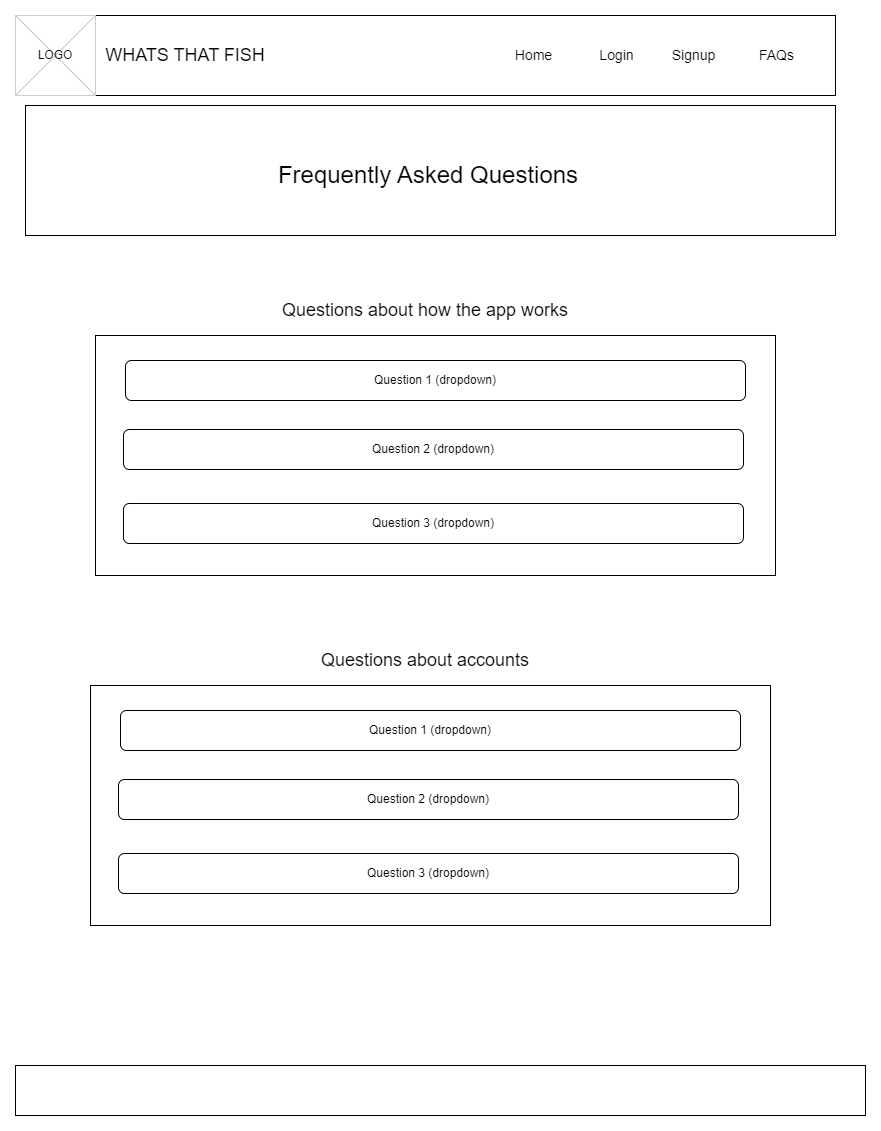

The diagram above was exported from draw.io. Its source (the exported page's mxGraphModel, read from the mxfile embedded in the PNG):
<mxGraphModel dx="1018" dy="679" grid="1" gridSize="10" guides="1" tooltips="1" connect="1" arrows="1" fold="1" page="1" pageScale="1" pageWidth="850" pageHeight="1100" math="0" shadow="0">
  <root>
    <mxCell id="0" />
    <mxCell id="1" parent="0" />
    <mxCell id="ymayIXa6reuJf2Yvux5h-1" value="" style="rounded=0;whiteSpace=wrap;html=1;" parent="1" vertex="1">
      <mxGeometry width="820" height="80" as="geometry" />
    </mxCell>
    <mxCell id="ymayIXa6reuJf2Yvux5h-2" value="" style="verticalLabelPosition=bottom;verticalAlign=top;strokeWidth=1;shape=mxgraph.mockup.graphics.iconGrid;strokeColor=#CCCCCC;gridSize=1,1;" parent="1" vertex="1">
      <mxGeometry width="80" height="80" as="geometry" />
    </mxCell>
    <mxCell id="ymayIXa6reuJf2Yvux5h-3" value="LOGO" style="text;html=1;strokeColor=none;fillColor=none;align=center;verticalAlign=middle;whiteSpace=wrap;rounded=0;" parent="1" vertex="1">
      <mxGeometry x="10" y="25" width="60" height="30" as="geometry" />
    </mxCell>
    <mxCell id="ymayIXa6reuJf2Yvux5h-4" value="&lt;font style=&quot;font-size: 18px;&quot;&gt;WHATS THAT FISH&lt;/font&gt;" style="text;html=1;strokeColor=none;fillColor=none;align=center;verticalAlign=middle;whiteSpace=wrap;rounded=0;" parent="1" vertex="1">
      <mxGeometry x="80" y="17.5" width="180" height="45" as="geometry" />
    </mxCell>
    <mxCell id="ymayIXa6reuJf2Yvux5h-5" value="&lt;span style=&quot;font-size: 14px;&quot;&gt;Home&lt;/span&gt;" style="text;html=1;strokeColor=none;fillColor=none;align=center;verticalAlign=middle;whiteSpace=wrap;rounded=0;" parent="1" vertex="1">
      <mxGeometry x="480" y="22.5" width="77" height="35" as="geometry" />
    </mxCell>
    <mxCell id="ymayIXa6reuJf2Yvux5h-6" value="&lt;span style=&quot;font-size: 14px;&quot;&gt;Login&lt;/span&gt;" style="text;html=1;strokeColor=none;fillColor=none;align=center;verticalAlign=middle;whiteSpace=wrap;rounded=0;" parent="1" vertex="1">
      <mxGeometry x="563" y="22.5" width="77" height="35" as="geometry" />
    </mxCell>
    <mxCell id="ymayIXa6reuJf2Yvux5h-7" value="&lt;span style=&quot;font-size: 14px;&quot;&gt;Signup&lt;/span&gt;" style="text;html=1;strokeColor=none;fillColor=none;align=center;verticalAlign=middle;whiteSpace=wrap;rounded=0;" parent="1" vertex="1">
      <mxGeometry x="640" y="22.5" width="77" height="35" as="geometry" />
    </mxCell>
    <mxCell id="ymayIXa6reuJf2Yvux5h-8" value="&lt;span style=&quot;font-size: 14px;&quot;&gt;FAQs&lt;/span&gt;" style="text;html=1;strokeColor=none;fillColor=none;align=center;verticalAlign=middle;whiteSpace=wrap;rounded=0;" parent="1" vertex="1">
      <mxGeometry x="723" y="22.5" width="77" height="35" as="geometry" />
    </mxCell>
    <mxCell id="ymayIXa6reuJf2Yvux5h-9" value="" style="rounded=0;whiteSpace=wrap;html=1;" parent="1" vertex="1">
      <mxGeometry x="10" y="90" width="810" height="130" as="geometry" />
    </mxCell>
    <mxCell id="ymayIXa6reuJf2Yvux5h-10" value="&lt;span style=&quot;font-size: 24px;&quot;&gt;Frequently Asked Questions&lt;/span&gt;" style="text;html=1;strokeColor=none;fillColor=none;align=center;verticalAlign=middle;whiteSpace=wrap;rounded=0;" parent="1" vertex="1">
      <mxGeometry x="226" y="120" width="374" height="80" as="geometry" />
    </mxCell>
    <mxCell id="ymayIXa6reuJf2Yvux5h-12" value="&lt;font style=&quot;font-size: 18px;&quot;&gt;Questions about how the app works&lt;/font&gt;" style="text;html=1;strokeColor=none;fillColor=none;align=center;verticalAlign=middle;whiteSpace=wrap;rounded=0;" parent="1" vertex="1">
      <mxGeometry x="236.25" y="280" width="347.5" height="30" as="geometry" />
    </mxCell>
    <mxCell id="ymayIXa6reuJf2Yvux5h-13" value="" style="rounded=0;whiteSpace=wrap;html=1;" parent="1" vertex="1">
      <mxGeometry x="80" y="320" width="680" height="240" as="geometry" />
    </mxCell>
    <mxCell id="ymayIXa6reuJf2Yvux5h-15" value="Question 1 (dropdown)" style="rounded=1;whiteSpace=wrap;html=1;" parent="1" vertex="1">
      <mxGeometry x="110" y="345" width="620" height="40" as="geometry" />
    </mxCell>
    <mxCell id="ymayIXa6reuJf2Yvux5h-16" value="Question 2 (dropdown)" style="rounded=1;whiteSpace=wrap;html=1;" parent="1" vertex="1">
      <mxGeometry x="108" y="414" width="620" height="40" as="geometry" />
    </mxCell>
    <mxCell id="ymayIXa6reuJf2Yvux5h-17" value="Question 3 (dropdown)" style="rounded=1;whiteSpace=wrap;html=1;" parent="1" vertex="1">
      <mxGeometry x="108" y="488" width="620" height="40" as="geometry" />
    </mxCell>
    <mxCell id="ymayIXa6reuJf2Yvux5h-18" value="&lt;font style=&quot;font-size: 18px;&quot;&gt;Questions about accounts&lt;/font&gt;" style="text;html=1;strokeColor=none;fillColor=none;align=center;verticalAlign=middle;whiteSpace=wrap;rounded=0;" parent="1" vertex="1">
      <mxGeometry x="236.25" y="630" width="347.5" height="30" as="geometry" />
    </mxCell>
    <mxCell id="ymayIXa6reuJf2Yvux5h-19" value="" style="rounded=0;whiteSpace=wrap;html=1;" parent="1" vertex="1">
      <mxGeometry x="75" y="670" width="680" height="240" as="geometry" />
    </mxCell>
    <mxCell id="ymayIXa6reuJf2Yvux5h-20" value="Question 1 (dropdown)" style="rounded=1;whiteSpace=wrap;html=1;" parent="1" vertex="1">
      <mxGeometry x="105" y="695" width="620" height="40" as="geometry" />
    </mxCell>
    <mxCell id="ymayIXa6reuJf2Yvux5h-21" value="Question 2 (dropdown)" style="rounded=1;whiteSpace=wrap;html=1;" parent="1" vertex="1">
      <mxGeometry x="103" y="764" width="620" height="40" as="geometry" />
    </mxCell>
    <mxCell id="ymayIXa6reuJf2Yvux5h-22" value="Question 3 (dropdown)" style="rounded=1;whiteSpace=wrap;html=1;" parent="1" vertex="1">
      <mxGeometry x="103" y="838" width="620" height="40" as="geometry" />
    </mxCell>
    <mxCell id="T4Ma2XyXdAGrlAc72D__-1" value="" style="rounded=0;whiteSpace=wrap;html=1;" parent="1" vertex="1">
      <mxGeometry y="1050" width="850" height="50" as="geometry" />
    </mxCell>
  </root>
</mxGraphModel>